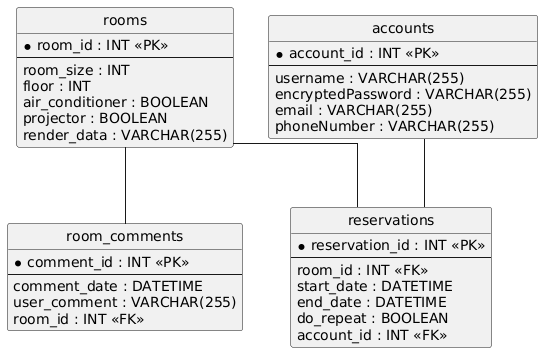

The diagram above was rendered by PlantUML. Its source (embedded in the PNG):
@startuml
hide circle
skinparam linetype ortho

entity "rooms" as rooms {
  * room_id : INT <<PK>>
  --
  room_size : INT
  floor : INT
  air_conditioner : BOOLEAN
  projector : BOOLEAN
  render_data : VARCHAR(255)
}

entity "room_comments" as room_comments {
  * comment_id : INT <<PK>>
  --
  comment_date : DATETIME
  user_comment : VARCHAR(255)
  room_id : INT <<FK>>
}

entity "accounts" as accounts {
  * account_id : INT <<PK>>
  --
  username : VARCHAR(255)
  encryptedPassword : VARCHAR(255)
  email : VARCHAR(255)
  phoneNumber : VARCHAR(255)
}

entity "reservations" as reservations {
  * reservation_id : INT <<PK>>
  --
  room_id : INT <<FK>>
  start_date : DATETIME
  end_date : DATETIME
  do_repeat : BOOLEAN
  account_id : INT <<FK>>
}

rooms -- room_comments
rooms -- reservations
accounts -- reservations
@enduml